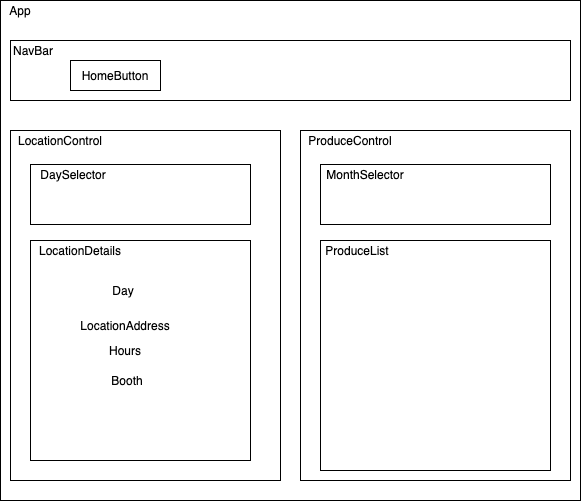

The diagram above was exported from draw.io. Its source (the exported page's mxGraphModel, read from the mxfile embedded in the PNG):
<mxGraphModel dx="593" dy="661" grid="1" gridSize="10" guides="1" tooltips="1" connect="1" arrows="1" fold="1" page="1" pageScale="1" pageWidth="850" pageHeight="1100" math="0" shadow="0">
  <root>
    <mxCell id="0" />
    <mxCell id="1" parent="0" />
    <mxCell id="8IXe2rqbl_Z2xu0zoMLg-10" value="" style="rounded=0;whiteSpace=wrap;html=1;" vertex="1" parent="1">
      <mxGeometry x="40" y="80" width="580" height="500" as="geometry" />
    </mxCell>
    <mxCell id="8IXe2rqbl_Z2xu0zoMLg-2" value="App" style="text;html=1;strokeColor=none;fillColor=none;align=center;verticalAlign=middle;whiteSpace=wrap;rounded=0;" vertex="1" parent="1">
      <mxGeometry x="40" y="80" width="40" height="20" as="geometry" />
    </mxCell>
    <mxCell id="8IXe2rqbl_Z2xu0zoMLg-4" value="" style="rounded=0;whiteSpace=wrap;html=1;" vertex="1" parent="1">
      <mxGeometry x="50" y="120" width="560" height="60" as="geometry" />
    </mxCell>
    <mxCell id="8IXe2rqbl_Z2xu0zoMLg-5" value="NavBar" style="text;html=1;strokeColor=none;fillColor=none;align=center;verticalAlign=middle;whiteSpace=wrap;rounded=0;" vertex="1" parent="1">
      <mxGeometry x="53" y="120" width="40" height="20" as="geometry" />
    </mxCell>
    <mxCell id="8IXe2rqbl_Z2xu0zoMLg-6" value="HomeButton" style="rounded=0;whiteSpace=wrap;html=1;" vertex="1" parent="1">
      <mxGeometry x="110" y="140" width="90" height="30" as="geometry" />
    </mxCell>
    <mxCell id="8IXe2rqbl_Z2xu0zoMLg-8" value="" style="rounded=0;whiteSpace=wrap;html=1;" vertex="1" parent="1">
      <mxGeometry x="50" y="210" width="270" height="350" as="geometry" />
    </mxCell>
    <mxCell id="8IXe2rqbl_Z2xu0zoMLg-9" value="" style="rounded=0;whiteSpace=wrap;html=1;" vertex="1" parent="1">
      <mxGeometry x="340" y="210" width="270" height="350" as="geometry" />
    </mxCell>
    <mxCell id="8IXe2rqbl_Z2xu0zoMLg-11" value="LocationControl" style="text;html=1;strokeColor=none;fillColor=none;align=center;verticalAlign=middle;whiteSpace=wrap;rounded=0;" vertex="1" parent="1">
      <mxGeometry x="80" y="210" width="40" height="20" as="geometry" />
    </mxCell>
    <mxCell id="8IXe2rqbl_Z2xu0zoMLg-12" value="ProduceControl" style="text;html=1;strokeColor=none;fillColor=none;align=center;verticalAlign=middle;whiteSpace=wrap;rounded=0;" vertex="1" parent="1">
      <mxGeometry x="370" y="210" width="40" height="20" as="geometry" />
    </mxCell>
    <mxCell id="8IXe2rqbl_Z2xu0zoMLg-14" value="" style="rounded=0;whiteSpace=wrap;html=1;" vertex="1" parent="1">
      <mxGeometry x="70" y="244" width="220" height="60" as="geometry" />
    </mxCell>
    <mxCell id="8IXe2rqbl_Z2xu0zoMLg-15" value="" style="whiteSpace=wrap;html=1;aspect=fixed;" vertex="1" parent="1">
      <mxGeometry x="70" y="320" width="220" height="220" as="geometry" />
    </mxCell>
    <mxCell id="8IXe2rqbl_Z2xu0zoMLg-16" value="DaySelector" style="text;html=1;strokeColor=none;fillColor=none;align=center;verticalAlign=middle;whiteSpace=wrap;rounded=0;" vertex="1" parent="1">
      <mxGeometry x="93" y="244" width="40" height="20" as="geometry" />
    </mxCell>
    <mxCell id="8IXe2rqbl_Z2xu0zoMLg-17" value="LocationDetails" style="text;html=1;strokeColor=none;fillColor=none;align=center;verticalAlign=middle;whiteSpace=wrap;rounded=0;" vertex="1" parent="1">
      <mxGeometry x="100" y="320" width="40" height="20" as="geometry" />
    </mxCell>
    <mxCell id="8IXe2rqbl_Z2xu0zoMLg-21" value="Day" style="text;html=1;strokeColor=none;fillColor=none;align=center;verticalAlign=middle;whiteSpace=wrap;rounded=0;" vertex="1" parent="1">
      <mxGeometry x="143" y="360" width="40" height="20" as="geometry" />
    </mxCell>
    <mxCell id="8IXe2rqbl_Z2xu0zoMLg-25" value="LocationAddress" style="text;html=1;strokeColor=none;fillColor=none;align=center;verticalAlign=middle;whiteSpace=wrap;rounded=0;" vertex="1" parent="1">
      <mxGeometry x="145" y="360" width="40" height="90" as="geometry" />
    </mxCell>
    <mxCell id="8IXe2rqbl_Z2xu0zoMLg-26" value="" style="rounded=0;whiteSpace=wrap;html=1;" vertex="1" parent="1">
      <mxGeometry x="360" y="244" width="230" height="60" as="geometry" />
    </mxCell>
    <mxCell id="8IXe2rqbl_Z2xu0zoMLg-27" value="" style="whiteSpace=wrap;html=1;aspect=fixed;" vertex="1" parent="1">
      <mxGeometry x="360" y="320" width="230" height="230" as="geometry" />
    </mxCell>
    <mxCell id="8IXe2rqbl_Z2xu0zoMLg-28" value="MonthSelector" style="text;html=1;strokeColor=none;fillColor=none;align=center;verticalAlign=middle;whiteSpace=wrap;rounded=0;" vertex="1" parent="1">
      <mxGeometry x="385" y="244" width="40" height="20" as="geometry" />
    </mxCell>
    <mxCell id="8IXe2rqbl_Z2xu0zoMLg-29" value="ProduceList" style="text;html=1;strokeColor=none;fillColor=none;align=center;verticalAlign=middle;whiteSpace=wrap;rounded=0;" vertex="1" parent="1">
      <mxGeometry x="377" y="320" width="40" height="20" as="geometry" />
    </mxCell>
    <mxCell id="8IXe2rqbl_Z2xu0zoMLg-30" value="Hours" style="text;html=1;strokeColor=none;fillColor=none;align=center;verticalAlign=middle;whiteSpace=wrap;rounded=0;" vertex="1" parent="1">
      <mxGeometry x="145" y="420" width="40" height="20" as="geometry" />
    </mxCell>
    <mxCell id="8IXe2rqbl_Z2xu0zoMLg-31" value="Booth" style="text;html=1;strokeColor=none;fillColor=none;align=center;verticalAlign=middle;whiteSpace=wrap;rounded=0;" vertex="1" parent="1">
      <mxGeometry x="147" y="450" width="40" height="20" as="geometry" />
    </mxCell>
  </root>
</mxGraphModel>